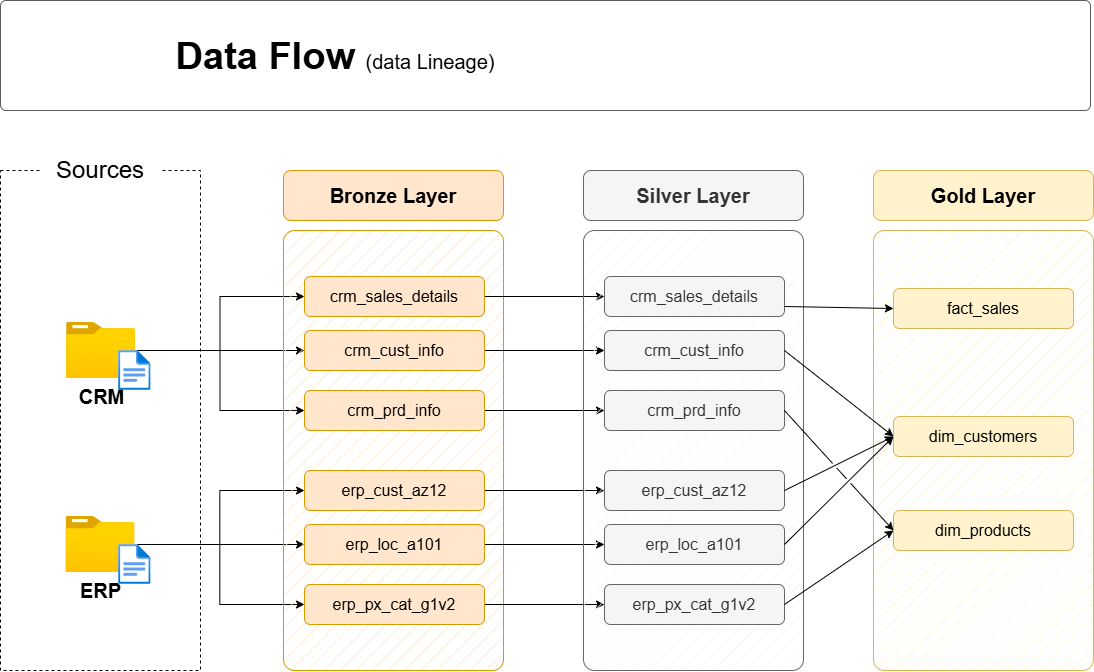

The diagram above was exported from draw.io. Its source (the exported page's mxGraphModel, read from the mxfile embedded in the PNG):
<mxGraphModel dx="910" dy="888" grid="0" gridSize="10" guides="1" tooltips="1" connect="1" arrows="1" fold="1" page="0" pageScale="1" pageWidth="850" pageHeight="1100" background="#ffffff" math="0" shadow="0">
  <root>
    <mxCell id="0" />
    <mxCell id="1" parent="0" />
    <mxCell id="bvtKTSWos1oUqr1jgTmg-193" value="" style="rounded=0;whiteSpace=wrap;html=1;fillColor=none;dashed=1;" vertex="1" parent="1">
      <mxGeometry x="520" y="324.0033740234375" width="200" height="500" as="geometry" />
    </mxCell>
    <mxCell id="bvtKTSWos1oUqr1jgTmg-194" value="&lt;font style=&quot;font-size: 24px;&quot;&gt;Sources&lt;/font&gt;" style="rounded=1;whiteSpace=wrap;html=1;strokeColor=none;" vertex="1" parent="1">
      <mxGeometry x="560" y="304.0033740234375" width="120" height="40" as="geometry" />
    </mxCell>
    <mxCell id="bvtKTSWos1oUqr1jgTmg-195" style="edgeStyle=orthogonalEdgeStyle;rounded=0;orthogonalLoop=1;jettySize=auto;html=1;entryX=0;entryY=0.5;entryDx=0;entryDy=0;" edge="1" parent="1" source="bvtKTSWos1oUqr1jgTmg-198" target="bvtKTSWos1oUqr1jgTmg-208">
      <mxGeometry relative="1" as="geometry" />
    </mxCell>
    <mxCell id="bvtKTSWos1oUqr1jgTmg-196" style="edgeStyle=orthogonalEdgeStyle;rounded=0;orthogonalLoop=1;jettySize=auto;html=1;entryX=0;entryY=0.5;entryDx=0;entryDy=0;" edge="1" parent="1" source="bvtKTSWos1oUqr1jgTmg-198" target="bvtKTSWos1oUqr1jgTmg-206">
      <mxGeometry relative="1" as="geometry" />
    </mxCell>
    <mxCell id="bvtKTSWos1oUqr1jgTmg-197" style="edgeStyle=orthogonalEdgeStyle;rounded=0;orthogonalLoop=1;jettySize=auto;html=1;entryX=0;entryY=0.5;entryDx=0;entryDy=0;" edge="1" parent="1" source="bvtKTSWos1oUqr1jgTmg-198" target="bvtKTSWos1oUqr1jgTmg-210">
      <mxGeometry relative="1" as="geometry" />
    </mxCell>
    <mxCell id="bvtKTSWos1oUqr1jgTmg-198" value="&lt;font style=&quot;font-size: 20px;&quot;&gt;&lt;b&gt;CRM&lt;/b&gt;&lt;/font&gt;" style="image;aspect=fixed;html=1;points=[];align=center;fontSize=12;image=img/lib/azure2/general/Folder_Blank.svg;" vertex="1" parent="1">
      <mxGeometry x="586" y="476.0033740234375" width="69" height="56.00000000000001" as="geometry" />
    </mxCell>
    <mxCell id="bvtKTSWos1oUqr1jgTmg-199" style="edgeStyle=orthogonalEdgeStyle;rounded=0;orthogonalLoop=1;jettySize=auto;html=1;entryX=0;entryY=0.5;entryDx=0;entryDy=0;" edge="1" parent="1" source="bvtKTSWos1oUqr1jgTmg-202" target="bvtKTSWos1oUqr1jgTmg-216">
      <mxGeometry relative="1" as="geometry" />
    </mxCell>
    <mxCell id="bvtKTSWos1oUqr1jgTmg-200" style="edgeStyle=orthogonalEdgeStyle;rounded=0;orthogonalLoop=1;jettySize=auto;html=1;entryX=0;entryY=0.5;entryDx=0;entryDy=0;" edge="1" parent="1" source="bvtKTSWos1oUqr1jgTmg-202" target="bvtKTSWos1oUqr1jgTmg-212">
      <mxGeometry relative="1" as="geometry" />
    </mxCell>
    <mxCell id="bvtKTSWos1oUqr1jgTmg-201" style="edgeStyle=orthogonalEdgeStyle;rounded=0;orthogonalLoop=1;jettySize=auto;html=1;" edge="1" parent="1" source="bvtKTSWos1oUqr1jgTmg-202" target="bvtKTSWos1oUqr1jgTmg-214">
      <mxGeometry relative="1" as="geometry" />
    </mxCell>
    <mxCell id="bvtKTSWos1oUqr1jgTmg-202" value="&lt;font style=&quot;font-size: 20px;&quot;&gt;&lt;b&gt;ERP&lt;/b&gt;&lt;/font&gt;" style="image;aspect=fixed;html=1;points=[];align=center;fontSize=12;image=img/lib/azure2/general/Folder_Blank.svg;" vertex="1" parent="1">
      <mxGeometry x="585.5" y="670.0033740234376" width="69" height="56.00000000000001" as="geometry" />
    </mxCell>
    <mxCell id="bvtKTSWos1oUqr1jgTmg-203" value="" style="rounded=1;whiteSpace=wrap;html=1;fillColor=#ffe6cc;strokeColor=#d79b00;fillStyle=hatch;arcSize=5;" vertex="1" parent="1">
      <mxGeometry x="803" y="384.0033740234375" width="220" height="440" as="geometry" />
    </mxCell>
    <mxCell id="bvtKTSWos1oUqr1jgTmg-204" value="Bronze Layer" style="rounded=1;whiteSpace=wrap;html=1;fillColor=#ffe6cc;strokeColor=#d79b00;fontSize=20;fontStyle=1" vertex="1" parent="1">
      <mxGeometry x="803" y="324.0033740234375" width="220" height="50" as="geometry" />
    </mxCell>
    <mxCell id="bvtKTSWos1oUqr1jgTmg-205" style="edgeStyle=orthogonalEdgeStyle;rounded=0;orthogonalLoop=1;jettySize=auto;html=1;entryX=0;entryY=0.5;entryDx=0;entryDy=0;" edge="1" parent="1" source="bvtKTSWos1oUqr1jgTmg-206" target="bvtKTSWos1oUqr1jgTmg-219">
      <mxGeometry relative="1" as="geometry" />
    </mxCell>
    <mxCell id="bvtKTSWos1oUqr1jgTmg-206" value="crm_sales_details" style="rounded=1;whiteSpace=wrap;html=1;fillColor=#ffe6cc;strokeColor=#d79b00;fontSize=16;fontStyle=0" vertex="1" parent="1">
      <mxGeometry x="824" y="430.0033740234375" width="180" height="40" as="geometry" />
    </mxCell>
    <mxCell id="bvtKTSWos1oUqr1jgTmg-207" style="edgeStyle=orthogonalEdgeStyle;rounded=0;orthogonalLoop=1;jettySize=auto;html=1;" edge="1" parent="1" source="bvtKTSWos1oUqr1jgTmg-208" target="bvtKTSWos1oUqr1jgTmg-220">
      <mxGeometry relative="1" as="geometry" />
    </mxCell>
    <mxCell id="bvtKTSWos1oUqr1jgTmg-208" value="crm_cust_info" style="rounded=1;whiteSpace=wrap;html=1;fillColor=#ffe6cc;strokeColor=#d79b00;fontSize=16;fontStyle=0" vertex="1" parent="1">
      <mxGeometry x="824" y="484.0033740234375" width="180" height="40" as="geometry" />
    </mxCell>
    <mxCell id="bvtKTSWos1oUqr1jgTmg-209" style="edgeStyle=orthogonalEdgeStyle;rounded=0;orthogonalLoop=1;jettySize=auto;html=1;entryX=0;entryY=0.5;entryDx=0;entryDy=0;" edge="1" parent="1" source="bvtKTSWos1oUqr1jgTmg-210" target="bvtKTSWos1oUqr1jgTmg-221">
      <mxGeometry relative="1" as="geometry" />
    </mxCell>
    <mxCell id="bvtKTSWos1oUqr1jgTmg-210" value="crm_prd_info" style="rounded=1;whiteSpace=wrap;html=1;fillColor=#ffe6cc;strokeColor=#d79b00;fontSize=16;fontStyle=0" vertex="1" parent="1">
      <mxGeometry x="824" y="544.0033740234376" width="180" height="40" as="geometry" />
    </mxCell>
    <mxCell id="bvtKTSWos1oUqr1jgTmg-211" style="edgeStyle=orthogonalEdgeStyle;rounded=0;orthogonalLoop=1;jettySize=auto;html=1;entryX=0;entryY=0.5;entryDx=0;entryDy=0;" edge="1" parent="1" source="bvtKTSWos1oUqr1jgTmg-212" target="bvtKTSWos1oUqr1jgTmg-222">
      <mxGeometry relative="1" as="geometry" />
    </mxCell>
    <mxCell id="bvtKTSWos1oUqr1jgTmg-212" value="erp_cust_az12" style="rounded=1;whiteSpace=wrap;html=1;fillColor=#ffe6cc;strokeColor=#d79b00;fontSize=16;fontStyle=0" vertex="1" parent="1">
      <mxGeometry x="824" y="624.0033740234376" width="180" height="40" as="geometry" />
    </mxCell>
    <mxCell id="bvtKTSWos1oUqr1jgTmg-213" style="edgeStyle=orthogonalEdgeStyle;rounded=0;orthogonalLoop=1;jettySize=auto;html=1;entryX=0;entryY=0.5;entryDx=0;entryDy=0;" edge="1" parent="1" source="bvtKTSWos1oUqr1jgTmg-214" target="bvtKTSWos1oUqr1jgTmg-223">
      <mxGeometry relative="1" as="geometry" />
    </mxCell>
    <mxCell id="bvtKTSWos1oUqr1jgTmg-214" value="erp_loc_a101" style="rounded=1;whiteSpace=wrap;html=1;fillColor=#ffe6cc;strokeColor=#d79b00;fontSize=16;fontStyle=0" vertex="1" parent="1">
      <mxGeometry x="824" y="678.0033740234376" width="180" height="40" as="geometry" />
    </mxCell>
    <mxCell id="bvtKTSWos1oUqr1jgTmg-215" style="edgeStyle=orthogonalEdgeStyle;rounded=0;orthogonalLoop=1;jettySize=auto;html=1;entryX=0;entryY=0.5;entryDx=0;entryDy=0;" edge="1" parent="1" source="bvtKTSWos1oUqr1jgTmg-216" target="bvtKTSWos1oUqr1jgTmg-224">
      <mxGeometry relative="1" as="geometry" />
    </mxCell>
    <mxCell id="bvtKTSWos1oUqr1jgTmg-216" value="erp_px_cat_g1v2" style="rounded=1;whiteSpace=wrap;html=1;fillColor=#ffe6cc;strokeColor=#d79b00;fontSize=16;fontStyle=0" vertex="1" parent="1">
      <mxGeometry x="824" y="738.0033740234376" width="180" height="40" as="geometry" />
    </mxCell>
    <mxCell id="bvtKTSWos1oUqr1jgTmg-217" value="" style="rounded=1;whiteSpace=wrap;html=1;fillColor=#f5f5f5;strokeColor=#666666;fillStyle=hatch;arcSize=5;fontColor=#333333;" vertex="1" parent="1">
      <mxGeometry x="1103" y="384.0033740234375" width="220" height="440" as="geometry" />
    </mxCell>
    <mxCell id="bvtKTSWos1oUqr1jgTmg-218" value="Silver Layer" style="rounded=1;whiteSpace=wrap;html=1;fillColor=#f5f5f5;strokeColor=#666666;fontSize=20;fontStyle=1;fontColor=#333333;" vertex="1" parent="1">
      <mxGeometry x="1103" y="324.0033740234375" width="220" height="50" as="geometry" />
    </mxCell>
    <mxCell id="bvtKTSWos1oUqr1jgTmg-219" value="crm_sales_details" style="rounded=1;whiteSpace=wrap;html=1;fillColor=#f5f5f5;strokeColor=#666666;fontSize=16;fontStyle=0;fontColor=#333333;" vertex="1" parent="1">
      <mxGeometry x="1124" y="430.0033740234375" width="180" height="40" as="geometry" />
    </mxCell>
    <mxCell id="bvtKTSWos1oUqr1jgTmg-220" value="crm_cust_info" style="rounded=1;whiteSpace=wrap;html=1;fillColor=#f5f5f5;strokeColor=#666666;fontSize=16;fontStyle=0;fontColor=#333333;" vertex="1" parent="1">
      <mxGeometry x="1124" y="484.0033740234375" width="180" height="40" as="geometry" />
    </mxCell>
    <mxCell id="bvtKTSWos1oUqr1jgTmg-221" value="crm_prd_info" style="rounded=1;whiteSpace=wrap;html=1;fillColor=#f5f5f5;strokeColor=#666666;fontSize=16;fontStyle=0;fontColor=#333333;" vertex="1" parent="1">
      <mxGeometry x="1124" y="544.0033740234376" width="180" height="40" as="geometry" />
    </mxCell>
    <mxCell id="bvtKTSWos1oUqr1jgTmg-222" value="erp_cust_az12" style="rounded=1;whiteSpace=wrap;html=1;fillColor=#f5f5f5;strokeColor=#666666;fontSize=16;fontStyle=0;fontColor=#333333;" vertex="1" parent="1">
      <mxGeometry x="1124" y="624.0033740234376" width="180" height="40" as="geometry" />
    </mxCell>
    <mxCell id="bvtKTSWos1oUqr1jgTmg-223" value="erp_loc_a101" style="rounded=1;whiteSpace=wrap;html=1;fillColor=#f5f5f5;strokeColor=#666666;fontSize=16;fontStyle=0;fontColor=#333333;" vertex="1" parent="1">
      <mxGeometry x="1124" y="678.0033740234376" width="180" height="40" as="geometry" />
    </mxCell>
    <mxCell id="bvtKTSWos1oUqr1jgTmg-224" value="erp_px_cat_g1v2" style="rounded=1;whiteSpace=wrap;html=1;fillColor=#f5f5f5;strokeColor=#666666;fontSize=16;fontStyle=0;fontColor=#333333;" vertex="1" parent="1">
      <mxGeometry x="1124" y="738.0033740234376" width="180" height="40" as="geometry" />
    </mxCell>
    <mxCell id="bvtKTSWos1oUqr1jgTmg-225" value="" style="rounded=1;whiteSpace=wrap;html=1;fillColor=#fff2cc;strokeColor=#d6b656;fillStyle=hatch;arcSize=5;" vertex="1" parent="1">
      <mxGeometry x="1393" y="384.0033740234375" width="220" height="440" as="geometry" />
    </mxCell>
    <mxCell id="bvtKTSWos1oUqr1jgTmg-226" value="Gold Layer" style="rounded=1;whiteSpace=wrap;html=1;fillColor=#fff2cc;strokeColor=#d6b656;fontSize=20;fontStyle=1;" vertex="1" parent="1">
      <mxGeometry x="1393" y="324.0033740234375" width="220" height="50" as="geometry" />
    </mxCell>
    <mxCell id="bvtKTSWos1oUqr1jgTmg-227" value="fact_sales" style="rounded=1;whiteSpace=wrap;html=1;fillColor=#fff2cc;strokeColor=#d6b656;fontSize=16;fontStyle=0;" vertex="1" parent="1">
      <mxGeometry x="1413" y="442.0033740234375" width="180" height="40" as="geometry" />
    </mxCell>
    <mxCell id="bvtKTSWos1oUqr1jgTmg-228" value="dim_customers" style="rounded=1;whiteSpace=wrap;html=1;fillColor=#fff2cc;strokeColor=#d6b656;fontSize=16;fontStyle=0;" vertex="1" parent="1">
      <mxGeometry x="1413" y="570.0033740234376" width="180" height="40" as="geometry" />
    </mxCell>
    <mxCell id="bvtKTSWos1oUqr1jgTmg-229" value="dim_products" style="rounded=1;whiteSpace=wrap;html=1;fillColor=#fff2cc;strokeColor=#d6b656;fontSize=16;fontStyle=0;" vertex="1" parent="1">
      <mxGeometry x="1413" y="664.0033740234376" width="180" height="40" as="geometry" />
    </mxCell>
    <mxCell id="bvtKTSWos1oUqr1jgTmg-230" value="" style="endArrow=classic;html=1;rounded=0;exitX=1;exitY=0.75;exitDx=0;exitDy=0;entryX=0;entryY=0.5;entryDx=0;entryDy=0;" edge="1" parent="1" source="bvtKTSWos1oUqr1jgTmg-219" target="bvtKTSWos1oUqr1jgTmg-227">
      <mxGeometry width="50" height="50" relative="1" as="geometry">
        <mxPoint x="1333" y="554.0033740234376" as="sourcePoint" />
        <mxPoint x="1383" y="504.0033740234375" as="targetPoint" />
      </mxGeometry>
    </mxCell>
    <mxCell id="bvtKTSWos1oUqr1jgTmg-231" value="" style="endArrow=classic;html=1;rounded=0;exitX=1;exitY=0.5;exitDx=0;exitDy=0;entryX=0;entryY=0.5;entryDx=0;entryDy=0;jumpStyle=gap;" edge="1" parent="1" source="bvtKTSWos1oUqr1jgTmg-220" target="bvtKTSWos1oUqr1jgTmg-228">
      <mxGeometry width="50" height="50" relative="1" as="geometry">
        <mxPoint x="1314" y="470.0033740234375" as="sourcePoint" />
        <mxPoint x="1433" y="474.0033740234375" as="targetPoint" />
      </mxGeometry>
    </mxCell>
    <mxCell id="bvtKTSWos1oUqr1jgTmg-232" value="" style="endArrow=classic;html=1;rounded=0;exitX=1;exitY=0.5;exitDx=0;exitDy=0;entryX=0;entryY=0.5;entryDx=0;entryDy=0;jumpStyle=gap;" edge="1" parent="1" source="bvtKTSWos1oUqr1jgTmg-222" target="bvtKTSWos1oUqr1jgTmg-228">
      <mxGeometry width="50" height="50" relative="1" as="geometry">
        <mxPoint x="1314" y="514.0033740234376" as="sourcePoint" />
        <mxPoint x="1423" y="600.0033740234376" as="targetPoint" />
      </mxGeometry>
    </mxCell>
    <mxCell id="bvtKTSWos1oUqr1jgTmg-233" value="" style="endArrow=classic;html=1;rounded=0;exitX=1;exitY=0.5;exitDx=0;exitDy=0;entryX=0;entryY=0.5;entryDx=0;entryDy=0;jumpStyle=gap;" edge="1" parent="1" source="bvtKTSWos1oUqr1jgTmg-223" target="bvtKTSWos1oUqr1jgTmg-228">
      <mxGeometry width="50" height="50" relative="1" as="geometry">
        <mxPoint x="1314" y="654.0033740234376" as="sourcePoint" />
        <mxPoint x="1423" y="600.0033740234376" as="targetPoint" />
      </mxGeometry>
    </mxCell>
    <mxCell id="bvtKTSWos1oUqr1jgTmg-234" value="" style="endArrow=classic;html=1;rounded=0;exitX=1;exitY=0.5;exitDx=0;exitDy=0;entryX=0;entryY=0.5;entryDx=0;entryDy=0;jumpStyle=gap;" edge="1" parent="1" source="bvtKTSWos1oUqr1jgTmg-221" target="bvtKTSWos1oUqr1jgTmg-229">
      <mxGeometry width="50" height="50" relative="1" as="geometry">
        <mxPoint x="1314" y="514.0033740234376" as="sourcePoint" />
        <mxPoint x="1423" y="600.0033740234376" as="targetPoint" />
      </mxGeometry>
    </mxCell>
    <mxCell id="bvtKTSWos1oUqr1jgTmg-235" value="" style="endArrow=classic;html=1;rounded=0;exitX=1;exitY=0.5;exitDx=0;exitDy=0;entryX=0;entryY=0.5;entryDx=0;entryDy=0;jumpStyle=gap;" edge="1" parent="1" source="bvtKTSWos1oUqr1jgTmg-224" target="bvtKTSWos1oUqr1jgTmg-229">
      <mxGeometry width="50" height="50" relative="1" as="geometry">
        <mxPoint x="1314" y="574.0033740234376" as="sourcePoint" />
        <mxPoint x="1423" y="694.0033740234376" as="targetPoint" />
      </mxGeometry>
    </mxCell>
    <mxCell id="bvtKTSWos1oUqr1jgTmg-236" value="" style="image;aspect=fixed;html=1;points=[];align=center;fontSize=12;image=img/lib/azure2/general/File.svg;" vertex="1" parent="1">
      <mxGeometry x="638.1199999999999" y="504.0033740234375" width="32.46" height="40" as="geometry" />
    </mxCell>
    <mxCell id="bvtKTSWos1oUqr1jgTmg-237" value="" style="image;aspect=fixed;html=1;points=[];align=center;fontSize=12;image=img/lib/azure2/general/File.svg;" vertex="1" parent="1">
      <mxGeometry x="638.1199999999999" y="698.0033740234376" width="32.46" height="40" as="geometry" />
    </mxCell>
    <mxCell id="bvtKTSWos1oUqr1jgTmg-238" value="" style="rounded=1;whiteSpace=wrap;html=1;fillColor=#FFFFFF;strokeColor=#5C5C5C;strokeWidth=1;arcSize=5;" vertex="1" parent="1">
      <mxGeometry x="520" y="154.00337402343752" width="1090" height="110" as="geometry" />
    </mxCell>
    <mxCell id="bvtKTSWos1oUqr1jgTmg-239" value="&lt;b style=&quot;border-color: var(--border-color); font-size: 38px; text-align: left;&quot;&gt;Data Flow&amp;nbsp;&lt;/b&gt;&lt;font style=&quot;border-color: var(--border-color); text-align: left; font-size: 20px;&quot;&gt;(data Lineage)&lt;/font&gt;" style="text;html=1;strokeColor=none;fillColor=none;align=center;verticalAlign=middle;whiteSpace=wrap;rounded=0;" vertex="1" parent="1">
      <mxGeometry x="570" y="184.97337402343754" width="570" height="50" as="geometry" />
    </mxCell>
  </root>
</mxGraphModel>